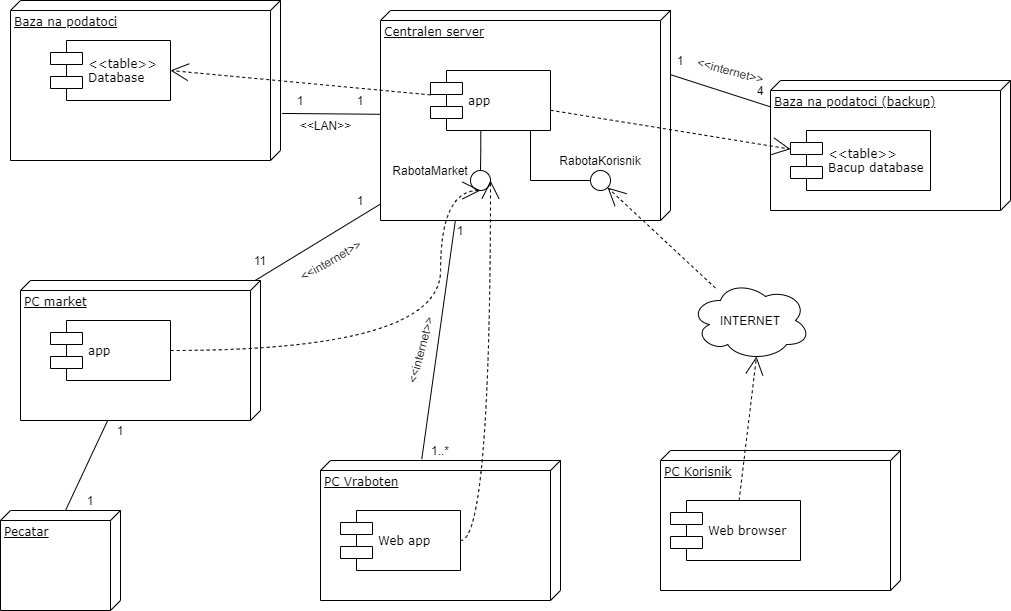

The diagram above was exported from draw.io. Its source (the exported page's mxGraphModel, read from the mxfile embedded in the PNG):
<mxGraphModel dx="1205" dy="696" grid="1" gridSize="10" guides="1" tooltips="1" connect="1" arrows="1" fold="1" page="1" pageScale="1" pageWidth="1100" pageHeight="850" background="#ffffff" math="0" shadow="0">
  <root>
    <mxCell id="0" />
    <mxCell id="1" parent="0" />
    <mxCell id="UpgmpGTvZMFi3yWP3BNk-4" value="PC market" style="verticalAlign=top;align=left;spacingTop=8;spacingLeft=2;spacingRight=12;shape=cube;size=10;direction=south;fontStyle=4;html=1;rounded=0;shadow=0;comic=0;labelBackgroundColor=none;strokeWidth=1;fontFamily=Verdana;fontSize=12" vertex="1" parent="1">
      <mxGeometry x="170" y="340" width="240" height="140" as="geometry" />
    </mxCell>
    <mxCell id="39150e848f15840c-1" value="Baza na podatoci" style="verticalAlign=top;align=left;spacingTop=8;spacingLeft=2;spacingRight=12;shape=cube;size=10;direction=south;fontStyle=4;html=1;rounded=0;shadow=0;comic=0;labelBackgroundColor=none;strokeWidth=1;fontFamily=Verdana;fontSize=12" parent="1" vertex="1">
      <mxGeometry x="160" y="60" width="270" height="160" as="geometry" />
    </mxCell>
    <mxCell id="39150e848f15840c-2" value="Centralen server" style="verticalAlign=top;align=left;spacingTop=8;spacingLeft=2;spacingRight=12;shape=cube;size=10;direction=south;fontStyle=4;html=1;rounded=0;shadow=0;comic=0;labelBackgroundColor=none;strokeWidth=1;fontFamily=Verdana;fontSize=12" parent="1" vertex="1">
      <mxGeometry x="530" y="70" width="290" height="210" as="geometry" />
    </mxCell>
    <mxCell id="39150e848f15840c-5" value="&amp;lt;&amp;lt;table&amp;gt;&amp;gt;&lt;br&gt;Database" style="shape=component;align=left;spacingLeft=36;rounded=0;shadow=0;comic=0;labelBackgroundColor=none;strokeWidth=1;fontFamily=Verdana;fontSize=12;html=1;" parent="1" vertex="1">
      <mxGeometry x="200" y="100" width="120" height="60" as="geometry" />
    </mxCell>
    <mxCell id="39150e848f15840c-7" value="app" style="shape=component;align=left;spacingLeft=36;rounded=0;shadow=0;comic=0;labelBackgroundColor=none;strokeWidth=1;fontFamily=Verdana;fontSize=12;html=1;" parent="1" vertex="1">
      <mxGeometry x="580" y="130" width="120" height="60" as="geometry" />
    </mxCell>
    <mxCell id="39150e848f15840c-9" value="" style="ellipse;whiteSpace=wrap;html=1;rounded=0;shadow=0;comic=0;labelBackgroundColor=none;strokeWidth=1;fontFamily=Verdana;fontSize=12;align=center;" parent="1" vertex="1">
      <mxGeometry x="620" y="230" width="20" height="20" as="geometry" />
    </mxCell>
    <mxCell id="39150e848f15840c-12" style="edgeStyle=orthogonalEdgeStyle;rounded=0;html=1;dashed=1;labelBackgroundColor=none;startArrow=none;startFill=0;startSize=8;endArrow=open;endFill=0;endSize=16;fontFamily=Verdana;fontSize=12;curved=1;" parent="1" source="UpgmpGTvZMFi3yWP3BNk-5" target="39150e848f15840c-9" edge="1">
      <mxGeometry relative="1" as="geometry">
        <mxPoint x="539.795918367347" y="410" as="sourcePoint" />
        <Array as="points">
          <mxPoint x="590" y="410" />
          <mxPoint x="590" y="250" />
        </Array>
      </mxGeometry>
    </mxCell>
    <mxCell id="39150e848f15840c-13" style="edgeStyle=elbowEdgeStyle;rounded=0;html=1;labelBackgroundColor=none;startArrow=none;startFill=0;startSize=8;endArrow=none;endFill=0;endSize=16;fontFamily=Verdana;fontSize=12;" parent="1" source="39150e848f15840c-9" target="39150e848f15840c-7" edge="1">
      <mxGeometry relative="1" as="geometry" />
    </mxCell>
    <mxCell id="UpgmpGTvZMFi3yWP3BNk-1" style="edgeStyle=none;rounded=0;html=1;dashed=1;labelBackgroundColor=none;startArrow=none;startFill=0;startSize=8;endArrow=open;endFill=0;endSize=16;fontFamily=Verdana;fontSize=12;entryX=1;entryY=0.5;entryDx=0;entryDy=0;" edge="1" parent="1" source="39150e848f15840c-7" target="39150e848f15840c-5">
      <mxGeometry relative="1" as="geometry">
        <mxPoint x="549.795918367347" y="420" as="sourcePoint" />
        <mxPoint x="635.3211227958459" y="258.83787916340225" as="targetPoint" />
      </mxGeometry>
    </mxCell>
    <mxCell id="UpgmpGTvZMFi3yWP3BNk-2" value="" style="endArrow=none;html=1;exitX=0.706;exitY=-0.006;exitDx=0;exitDy=0;exitPerimeter=0;" edge="1" parent="1" source="39150e848f15840c-1" target="39150e848f15840c-2">
      <mxGeometry width="50" height="50" relative="1" as="geometry">
        <mxPoint x="413" y="180" as="sourcePoint" />
        <mxPoint x="520" y="180" as="targetPoint" />
      </mxGeometry>
    </mxCell>
    <mxCell id="UpgmpGTvZMFi3yWP3BNk-3" value="&amp;lt;&amp;lt;LAN&amp;gt;&amp;gt;" style="text;html=1;align=center;verticalAlign=middle;resizable=0;points=[];autosize=1;" vertex="1" parent="1">
      <mxGeometry x="440" y="175" width="70" height="20" as="geometry" />
    </mxCell>
    <mxCell id="UpgmpGTvZMFi3yWP3BNk-5" value="app" style="shape=component;align=left;spacingLeft=36;rounded=0;shadow=0;comic=0;labelBackgroundColor=none;strokeWidth=1;fontFamily=Verdana;fontSize=12;html=1;" vertex="1" parent="1">
      <mxGeometry x="200" y="380" width="120" height="60" as="geometry" />
    </mxCell>
    <mxCell id="UpgmpGTvZMFi3yWP3BNk-6" value="" style="endArrow=none;html=1;" edge="1" parent="1" source="UpgmpGTvZMFi3yWP3BNk-4" target="39150e848f15840c-2">
      <mxGeometry width="50" height="50" relative="1" as="geometry">
        <mxPoint x="431.74" y="187.08000000000004" as="sourcePoint" />
        <mxPoint x="540" y="188.23684403132552" as="targetPoint" />
      </mxGeometry>
    </mxCell>
    <mxCell id="UpgmpGTvZMFi3yWP3BNk-7" value="&amp;lt;&amp;lt;internet&amp;gt;&amp;gt;" style="text;html=1;align=center;verticalAlign=middle;resizable=0;points=[];autosize=1;rotation=-30;" vertex="1" parent="1">
      <mxGeometry x="440" y="310" width="80" height="20" as="geometry" />
    </mxCell>
    <mxCell id="UpgmpGTvZMFi3yWP3BNk-9" value="RabotaMarket" style="text;html=1;strokeColor=none;fillColor=none;align=center;verticalAlign=middle;whiteSpace=wrap;rounded=0;" vertex="1" parent="1">
      <mxGeometry x="540" y="220" width="80" height="20" as="geometry" />
    </mxCell>
    <mxCell id="UpgmpGTvZMFi3yWP3BNk-10" value="1" style="text;html=1;strokeColor=none;fillColor=none;align=center;verticalAlign=middle;whiteSpace=wrap;rounded=0;" vertex="1" parent="1">
      <mxGeometry x="490" y="250" width="40" height="20" as="geometry" />
    </mxCell>
    <mxCell id="UpgmpGTvZMFi3yWP3BNk-11" value="11" style="text;html=1;strokeColor=none;fillColor=none;align=center;verticalAlign=middle;whiteSpace=wrap;rounded=0;" vertex="1" parent="1">
      <mxGeometry x="390" y="310" width="40" height="20" as="geometry" />
    </mxCell>
    <mxCell id="UpgmpGTvZMFi3yWP3BNk-12" value="PC Vraboten" style="verticalAlign=top;align=left;spacingTop=8;spacingLeft=2;spacingRight=12;shape=cube;size=10;direction=south;fontStyle=4;html=1;rounded=0;shadow=0;comic=0;labelBackgroundColor=none;strokeWidth=1;fontFamily=Verdana;fontSize=12" vertex="1" parent="1">
      <mxGeometry x="470" y="520" width="240" height="140" as="geometry" />
    </mxCell>
    <mxCell id="UpgmpGTvZMFi3yWP3BNk-13" value="Web app" style="shape=component;align=left;spacingLeft=36;rounded=0;shadow=0;comic=0;labelBackgroundColor=none;strokeWidth=1;fontFamily=Verdana;fontSize=12;html=1;" vertex="1" parent="1">
      <mxGeometry x="490" y="570" width="120" height="60" as="geometry" />
    </mxCell>
    <mxCell id="UpgmpGTvZMFi3yWP3BNk-14" style="edgeStyle=orthogonalEdgeStyle;rounded=0;html=1;dashed=1;labelBackgroundColor=none;startArrow=none;startFill=0;startSize=8;endArrow=open;endFill=0;endSize=16;fontFamily=Verdana;fontSize=12;curved=1;entryX=1;entryY=0.5;entryDx=0;entryDy=0;" edge="1" parent="1" source="UpgmpGTvZMFi3yWP3BNk-13" target="39150e848f15840c-9">
      <mxGeometry relative="1" as="geometry">
        <mxPoint x="395" y="430" as="sourcePoint" />
        <mxPoint x="705" y="270" as="targetPoint" />
        <Array as="points">
          <mxPoint x="640" y="600" />
        </Array>
      </mxGeometry>
    </mxCell>
    <mxCell id="UpgmpGTvZMFi3yWP3BNk-15" value="1" style="text;html=1;strokeColor=none;fillColor=none;align=center;verticalAlign=middle;whiteSpace=wrap;rounded=0;" vertex="1" parent="1">
      <mxGeometry x="590" y="280" width="40" height="20" as="geometry" />
    </mxCell>
    <mxCell id="UpgmpGTvZMFi3yWP3BNk-16" value="1..*" style="text;html=1;strokeColor=none;fillColor=none;align=center;verticalAlign=middle;whiteSpace=wrap;rounded=0;" vertex="1" parent="1">
      <mxGeometry x="570" y="500" width="40" height="20" as="geometry" />
    </mxCell>
    <mxCell id="UpgmpGTvZMFi3yWP3BNk-17" value="" style="ellipse;whiteSpace=wrap;html=1;rounded=0;shadow=0;comic=0;labelBackgroundColor=none;strokeWidth=1;fontFamily=Verdana;fontSize=12;align=center;" vertex="1" parent="1">
      <mxGeometry x="740" y="230" width="20" height="20" as="geometry" />
    </mxCell>
    <mxCell id="UpgmpGTvZMFi3yWP3BNk-18" style="edgeStyle=elbowEdgeStyle;rounded=0;html=1;labelBackgroundColor=none;startArrow=none;startFill=0;startSize=8;endArrow=none;endFill=0;endSize=16;fontFamily=Verdana;fontSize=12;exitX=0;exitY=0.5;exitDx=0;exitDy=0;" edge="1" parent="1" source="UpgmpGTvZMFi3yWP3BNk-17" target="39150e848f15840c-7">
      <mxGeometry relative="1" as="geometry">
        <mxPoint x="749.5" y="220" as="sourcePoint" />
        <mxPoint x="749.5" y="165" as="targetPoint" />
        <Array as="points">
          <mxPoint x="680" y="250" />
          <mxPoint x="690" y="200" />
          <mxPoint x="750" y="190" />
        </Array>
      </mxGeometry>
    </mxCell>
    <mxCell id="UpgmpGTvZMFi3yWP3BNk-19" value="RabotaKorisnik" style="text;html=1;strokeColor=none;fillColor=none;align=center;verticalAlign=middle;whiteSpace=wrap;rounded=0;" vertex="1" parent="1">
      <mxGeometry x="710" y="210" width="80" height="20" as="geometry" />
    </mxCell>
    <mxCell id="UpgmpGTvZMFi3yWP3BNk-20" value="PC Korisnik" style="verticalAlign=top;align=left;spacingTop=8;spacingLeft=2;spacingRight=12;shape=cube;size=10;direction=south;fontStyle=4;html=1;rounded=0;shadow=0;comic=0;labelBackgroundColor=none;strokeWidth=1;fontFamily=Verdana;fontSize=12" vertex="1" parent="1">
      <mxGeometry x="810" y="510" width="240" height="140" as="geometry" />
    </mxCell>
    <mxCell id="UpgmpGTvZMFi3yWP3BNk-21" value="Web browser" style="shape=component;align=left;spacingLeft=36;rounded=0;shadow=0;comic=0;labelBackgroundColor=none;strokeWidth=1;fontFamily=Verdana;fontSize=12;html=1;" vertex="1" parent="1">
      <mxGeometry x="820" y="560" width="130" height="60" as="geometry" />
    </mxCell>
    <mxCell id="UpgmpGTvZMFi3yWP3BNk-23" value="" style="endArrow=none;html=1;exitX=-0.01;exitY=0.578;exitDx=0;exitDy=0;exitPerimeter=0;entryX=1.001;entryY=0.742;entryDx=0;entryDy=0;entryPerimeter=0;" edge="1" parent="1" source="UpgmpGTvZMFi3yWP3BNk-12" target="39150e848f15840c-2">
      <mxGeometry width="50" height="50" relative="1" as="geometry">
        <mxPoint x="710" y="320" as="sourcePoint" />
        <mxPoint x="760" y="270" as="targetPoint" />
      </mxGeometry>
    </mxCell>
    <mxCell id="UpgmpGTvZMFi3yWP3BNk-25" value="&amp;lt;&amp;lt;internet&amp;gt;&amp;gt;" style="text;html=1;align=center;verticalAlign=middle;resizable=0;points=[];autosize=1;rotation=-75;" vertex="1" parent="1">
      <mxGeometry x="530" y="400" width="80" height="20" as="geometry" />
    </mxCell>
    <mxCell id="UpgmpGTvZMFi3yWP3BNk-29" value="Pecatar" style="verticalAlign=top;align=left;spacingTop=8;spacingLeft=2;spacingRight=12;shape=cube;size=10;direction=south;fontStyle=4;html=1;rounded=0;shadow=0;comic=0;labelBackgroundColor=none;strokeWidth=1;fontFamily=Verdana;fontSize=12" vertex="1" parent="1">
      <mxGeometry x="150" y="570" width="120" height="100" as="geometry" />
    </mxCell>
    <mxCell id="UpgmpGTvZMFi3yWP3BNk-30" value="" style="endArrow=none;html=1;exitX=0;exitY=0;exitDx=0;exitDy=55;exitPerimeter=0;" edge="1" parent="1" source="UpgmpGTvZMFi3yWP3BNk-29" target="UpgmpGTvZMFi3yWP3BNk-4">
      <mxGeometry width="50" height="50" relative="1" as="geometry">
        <mxPoint x="414.6808510638298" y="350" as="sourcePoint" />
        <mxPoint x="540" y="273.5064935064936" as="targetPoint" />
      </mxGeometry>
    </mxCell>
    <mxCell id="UpgmpGTvZMFi3yWP3BNk-31" value="1" style="text;html=1;strokeColor=none;fillColor=none;align=center;verticalAlign=middle;whiteSpace=wrap;rounded=0;" vertex="1" parent="1">
      <mxGeometry x="220" y="550" width="40" height="20" as="geometry" />
    </mxCell>
    <mxCell id="UpgmpGTvZMFi3yWP3BNk-32" value="1" style="text;html=1;strokeColor=none;fillColor=none;align=center;verticalAlign=middle;whiteSpace=wrap;rounded=0;" vertex="1" parent="1">
      <mxGeometry x="250" y="480" width="40" height="20" as="geometry" />
    </mxCell>
    <mxCell id="UpgmpGTvZMFi3yWP3BNk-36" value="1" style="text;html=1;strokeColor=none;fillColor=none;align=center;verticalAlign=middle;whiteSpace=wrap;rounded=0;" vertex="1" parent="1">
      <mxGeometry x="490" y="150" width="40" height="20" as="geometry" />
    </mxCell>
    <mxCell id="UpgmpGTvZMFi3yWP3BNk-37" value="1" style="text;html=1;strokeColor=none;fillColor=none;align=center;verticalAlign=middle;whiteSpace=wrap;rounded=0;" vertex="1" parent="1">
      <mxGeometry x="430" y="150" width="40" height="20" as="geometry" />
    </mxCell>
    <mxCell id="UpgmpGTvZMFi3yWP3BNk-38" value="Baza na podatoci (backup)" style="verticalAlign=top;align=left;spacingTop=8;spacingLeft=2;spacingRight=12;shape=cube;size=10;direction=south;fontStyle=4;html=1;rounded=0;shadow=0;comic=0;labelBackgroundColor=none;strokeWidth=1;fontFamily=Verdana;fontSize=12" vertex="1" parent="1">
      <mxGeometry x="920" y="140" width="240" height="130" as="geometry" />
    </mxCell>
    <mxCell id="UpgmpGTvZMFi3yWP3BNk-39" value="&amp;lt;&amp;lt;table&amp;gt;&amp;gt;&lt;br&gt;Bacup database" style="shape=component;align=left;spacingLeft=36;rounded=0;shadow=0;comic=0;labelBackgroundColor=none;strokeWidth=1;fontFamily=Verdana;fontSize=12;html=1;" vertex="1" parent="1">
      <mxGeometry x="940" y="190" width="140" height="60" as="geometry" />
    </mxCell>
    <mxCell id="UpgmpGTvZMFi3yWP3BNk-40" style="edgeStyle=none;rounded=0;html=1;dashed=1;labelBackgroundColor=none;startArrow=none;startFill=0;startSize=8;endArrow=open;endFill=0;endSize=16;fontFamily=Verdana;fontSize=12;" edge="1" parent="1" source="39150e848f15840c-7" target="UpgmpGTvZMFi3yWP3BNk-39">
      <mxGeometry relative="1" as="geometry">
        <mxPoint x="560" y="153.92857142857133" as="sourcePoint" />
        <mxPoint x="340" y="150" as="targetPoint" />
      </mxGeometry>
    </mxCell>
    <mxCell id="UpgmpGTvZMFi3yWP3BNk-41" value="" style="endArrow=none;html=1;exitX=0.306;exitY=-0.001;exitDx=0;exitDy=0;exitPerimeter=0;" edge="1" parent="1" source="39150e848f15840c-2" target="UpgmpGTvZMFi3yWP3BNk-38">
      <mxGeometry width="50" height="50" relative="1" as="geometry">
        <mxPoint x="414.6808510638298" y="350" as="sourcePoint" />
        <mxPoint x="540" y="273.50649350649337" as="targetPoint" />
      </mxGeometry>
    </mxCell>
    <mxCell id="UpgmpGTvZMFi3yWP3BNk-43" value="&amp;lt;&amp;lt;internet&amp;gt;&amp;gt;" style="text;html=1;align=center;verticalAlign=middle;resizable=0;points=[];autosize=1;rotation=15;" vertex="1" parent="1">
      <mxGeometry x="840" y="120" width="80" height="20" as="geometry" />
    </mxCell>
    <mxCell id="UpgmpGTvZMFi3yWP3BNk-44" value="1" style="text;html=1;strokeColor=none;fillColor=none;align=center;verticalAlign=middle;whiteSpace=wrap;rounded=0;" vertex="1" parent="1">
      <mxGeometry x="810" y="110" width="40" height="20" as="geometry" />
    </mxCell>
    <mxCell id="UpgmpGTvZMFi3yWP3BNk-45" value="4" style="text;html=1;strokeColor=none;fillColor=none;align=center;verticalAlign=middle;whiteSpace=wrap;rounded=0;" vertex="1" parent="1">
      <mxGeometry x="890" y="140" width="40" height="20" as="geometry" />
    </mxCell>
    <mxCell id="UpgmpGTvZMFi3yWP3BNk-46" style="edgeStyle=none;rounded=0;html=1;dashed=1;labelBackgroundColor=none;startArrow=none;startFill=0;startSize=8;endArrow=open;endFill=0;endSize=16;fontFamily=Verdana;fontSize=12;entryX=0.55;entryY=0.95;entryDx=0;entryDy=0;entryPerimeter=0;" edge="1" parent="1" source="UpgmpGTvZMFi3yWP3BNk-21" target="UpgmpGTvZMFi3yWP3BNk-47">
      <mxGeometry relative="1" as="geometry">
        <mxPoint x="1040" y="363.92857142857133" as="sourcePoint" />
        <mxPoint x="820" y="360" as="targetPoint" />
      </mxGeometry>
    </mxCell>
    <mxCell id="UpgmpGTvZMFi3yWP3BNk-47" value="INTERNET" style="ellipse;shape=cloud;whiteSpace=wrap;html=1;" vertex="1" parent="1">
      <mxGeometry x="840" y="340" width="120" height="80" as="geometry" />
    </mxCell>
    <mxCell id="UpgmpGTvZMFi3yWP3BNk-48" style="edgeStyle=none;rounded=0;html=1;dashed=1;labelBackgroundColor=none;startArrow=none;startFill=0;startSize=8;endArrow=open;endFill=0;endSize=16;fontFamily=Verdana;fontSize=12;entryX=1;entryY=1;entryDx=0;entryDy=0;" edge="1" parent="1" source="UpgmpGTvZMFi3yWP3BNk-47" target="UpgmpGTvZMFi3yWP3BNk-17">
      <mxGeometry relative="1" as="geometry">
        <mxPoint x="975" y="450" as="sourcePoint" />
        <mxPoint x="996" y="365.9999999999998" as="targetPoint" />
      </mxGeometry>
    </mxCell>
  </root>
</mxGraphModel>